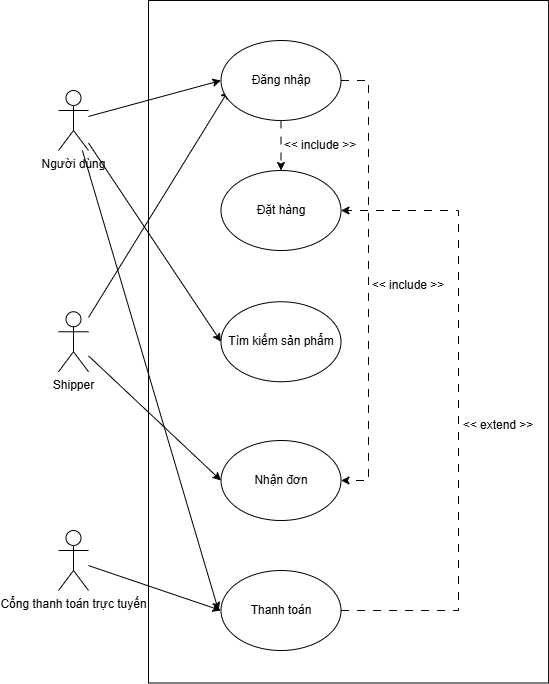

The diagram above was exported from draw.io. Its source (the exported page's mxGraphModel, read from the mxfile embedded in the PNG):
<mxGraphModel dx="1042" dy="1731" grid="1" gridSize="10" guides="1" tooltips="1" connect="1" arrows="1" fold="1" page="1" pageScale="1" pageWidth="827" pageHeight="1169" math="0" shadow="0">
  <root>
    <mxCell id="0" />
    <mxCell id="1" parent="0" />
    <mxCell id="ttir-DGl_w7-r1RybD0Q-1" value="" style="rounded=0;whiteSpace=wrap;html=1;rotation=90;" parent="1" vertex="1">
      <mxGeometry x="208.79" y="-288.79" width="682.5" height="400.09" as="geometry" />
    </mxCell>
    <mxCell id="ttir-DGl_w7-r1RybD0Q-2" style="rounded=0;orthogonalLoop=1;jettySize=auto;html=1;" parent="1" source="ttir-DGl_w7-r1RybD0Q-4" edge="1">
      <mxGeometry relative="1" as="geometry">
        <mxPoint x="430" y="-339.9999999999998" as="targetPoint" />
      </mxGeometry>
    </mxCell>
    <mxCell id="ttir-DGl_w7-r1RybD0Q-3" style="rounded=0;orthogonalLoop=1;jettySize=auto;html=1;entryX=0;entryY=0.5;entryDx=0;entryDy=0;" parent="1" source="ttir-DGl_w7-r1RybD0Q-4" target="ttir-DGl_w7-r1RybD0Q-18" edge="1">
      <mxGeometry relative="1" as="geometry" />
    </mxCell>
    <mxCell id="ttir-DGl_w7-r1RybD0Q-4" value="Shipper" style="shape=umlActor;verticalLabelPosition=bottom;verticalAlign=top;html=1;outlineConnect=0;" parent="1" vertex="1">
      <mxGeometry x="260" y="-118.75" width="30" height="60" as="geometry" />
    </mxCell>
    <mxCell id="ttir-DGl_w7-r1RybD0Q-5" style="rounded=0;orthogonalLoop=1;jettySize=auto;html=1;entryX=0;entryY=0.5;entryDx=0;entryDy=0;" parent="1" source="ttir-DGl_w7-r1RybD0Q-8" target="ttir-DGl_w7-r1RybD0Q-13" edge="1">
      <mxGeometry relative="1" as="geometry" />
    </mxCell>
    <mxCell id="ttir-DGl_w7-r1RybD0Q-6" style="rounded=0;orthogonalLoop=1;jettySize=auto;html=1;entryX=0;entryY=0.5;entryDx=0;entryDy=0;" parent="1" source="ttir-DGl_w7-r1RybD0Q-8" target="ttir-DGl_w7-r1RybD0Q-17" edge="1">
      <mxGeometry relative="1" as="geometry" />
    </mxCell>
    <mxCell id="ttir-DGl_w7-r1RybD0Q-7" style="rounded=0;orthogonalLoop=1;jettySize=auto;html=1;" parent="1" source="ttir-DGl_w7-r1RybD0Q-8" edge="1">
      <mxGeometry relative="1" as="geometry">
        <mxPoint x="420" y="180" as="targetPoint" />
      </mxGeometry>
    </mxCell>
    <mxCell id="ttir-DGl_w7-r1RybD0Q-8" value="Người dùng" style="shape=umlActor;verticalLabelPosition=bottom;verticalAlign=top;html=1;outlineConnect=0;" parent="1" vertex="1">
      <mxGeometry x="260" y="-340" width="30" height="60" as="geometry" />
    </mxCell>
    <mxCell id="ttir-DGl_w7-r1RybD0Q-9" style="rounded=0;orthogonalLoop=1;jettySize=auto;html=1;entryX=0;entryY=0.5;entryDx=0;entryDy=0;" parent="1" source="ttir-DGl_w7-r1RybD0Q-10" target="ttir-DGl_w7-r1RybD0Q-16" edge="1">
      <mxGeometry relative="1" as="geometry" />
    </mxCell>
    <mxCell id="ttir-DGl_w7-r1RybD0Q-10" value="Cổng thanh toán trực tuyến" style="shape=umlActor;verticalLabelPosition=bottom;verticalAlign=top;html=1;outlineConnect=0;" parent="1" vertex="1">
      <mxGeometry x="260" y="100" width="30" height="60" as="geometry" />
    </mxCell>
    <mxCell id="ttir-DGl_w7-r1RybD0Q-11" value="" style="edgeStyle=orthogonalEdgeStyle;rounded=0;orthogonalLoop=1;jettySize=auto;html=1;dashed=1;dashPattern=8 8;" parent="1" source="ttir-DGl_w7-r1RybD0Q-13" target="ttir-DGl_w7-r1RybD0Q-14" edge="1">
      <mxGeometry relative="1" as="geometry" />
    </mxCell>
    <mxCell id="ttir-DGl_w7-r1RybD0Q-12" style="edgeStyle=orthogonalEdgeStyle;rounded=0;orthogonalLoop=1;jettySize=auto;html=1;dashed=1;dashPattern=8 8;" parent="1" source="ttir-DGl_w7-r1RybD0Q-13" target="ttir-DGl_w7-r1RybD0Q-18" edge="1">
      <mxGeometry relative="1" as="geometry">
        <Array as="points">
          <mxPoint x="570" y="-349.9999999999998" />
          <mxPoint x="570" y="50" />
        </Array>
      </mxGeometry>
    </mxCell>
    <mxCell id="ttir-DGl_w7-r1RybD0Q-13" value="Đăng nhập" style="ellipse;whiteSpace=wrap;html=1;" parent="1" vertex="1">
      <mxGeometry x="422.5" y="-390" width="120" height="80" as="geometry" />
    </mxCell>
    <mxCell id="ttir-DGl_w7-r1RybD0Q-14" value="Đặt hàng" style="ellipse;whiteSpace=wrap;html=1;" parent="1" vertex="1">
      <mxGeometry x="422.5" y="-260" width="120" height="80" as="geometry" />
    </mxCell>
    <mxCell id="ttir-DGl_w7-r1RybD0Q-15" style="edgeStyle=orthogonalEdgeStyle;rounded=0;orthogonalLoop=1;jettySize=auto;html=1;dashed=1;dashPattern=8 8;" parent="1" source="ttir-DGl_w7-r1RybD0Q-16" target="ttir-DGl_w7-r1RybD0Q-14" edge="1">
      <mxGeometry relative="1" as="geometry">
        <Array as="points">
          <mxPoint x="660" y="180" />
          <mxPoint x="660" y="-220" />
        </Array>
      </mxGeometry>
    </mxCell>
    <mxCell id="ttir-DGl_w7-r1RybD0Q-16" value="Thanh toán" style="ellipse;whiteSpace=wrap;html=1;" parent="1" vertex="1">
      <mxGeometry x="422.5" y="140" width="120" height="80" as="geometry" />
    </mxCell>
    <mxCell id="ttir-DGl_w7-r1RybD0Q-17" value="Tìm kiếm sản phẩm" style="ellipse;whiteSpace=wrap;html=1;" parent="1" vertex="1">
      <mxGeometry x="422.5" y="-128.75" width="120" height="80" as="geometry" />
    </mxCell>
    <mxCell id="ttir-DGl_w7-r1RybD0Q-18" value="Nhận đơn" style="ellipse;whiteSpace=wrap;html=1;" parent="1" vertex="1">
      <mxGeometry x="422.5" y="10" width="120" height="80" as="geometry" />
    </mxCell>
    <mxCell id="ttir-DGl_w7-r1RybD0Q-19" value="&amp;lt;&amp;lt; include &amp;gt;&amp;gt;" style="text;html=1;whiteSpace=wrap;strokeColor=none;fillColor=none;align=center;verticalAlign=middle;rounded=0;" parent="1" vertex="1">
      <mxGeometry x="482.5" y="-300" width="77.5" height="30" as="geometry" />
    </mxCell>
    <mxCell id="ttir-DGl_w7-r1RybD0Q-20" value="&amp;lt;&amp;lt; extend &amp;gt;&amp;gt;" style="text;html=1;whiteSpace=wrap;strokeColor=none;fillColor=none;align=center;verticalAlign=middle;rounded=0;" parent="1" vertex="1">
      <mxGeometry x="660" y="-20" width="80" height="30" as="geometry" />
    </mxCell>
    <mxCell id="ttir-DGl_w7-r1RybD0Q-21" value="&amp;lt;&amp;lt; include &amp;gt;&amp;gt;" style="text;html=1;whiteSpace=wrap;strokeColor=none;fillColor=none;align=center;verticalAlign=middle;rounded=0;" parent="1" vertex="1">
      <mxGeometry x="570" y="-160" width="80" height="30" as="geometry" />
    </mxCell>
  </root>
</mxGraphModel>